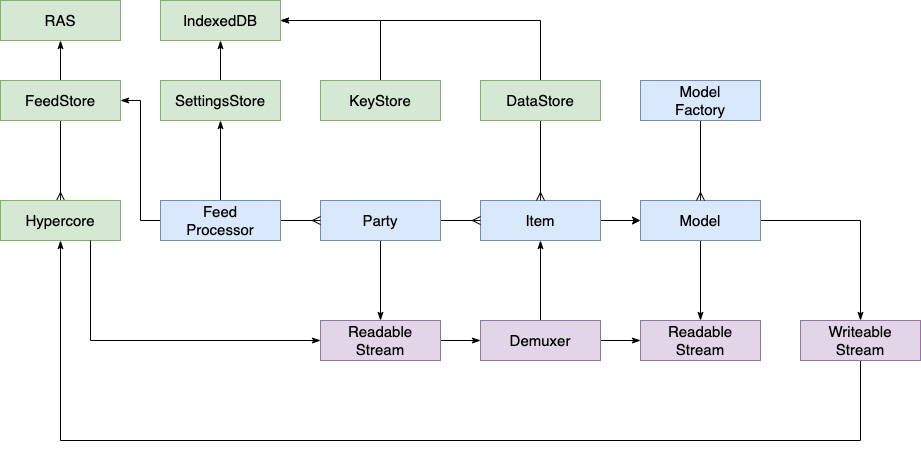

The diagram above was exported from draw.io. Its source (the exported page's mxGraphModel, read from the mxfile embedded in the PNG):
<mxGraphModel dx="1298" dy="811" grid="1" gridSize="10" guides="1" tooltips="1" connect="1" arrows="1" fold="1" page="1" pageScale="1" pageWidth="827" pageHeight="1169" math="0" shadow="0">
  <root>
    <mxCell id="WIyWlLk6GJQsqaUBKTNV-0" />
    <mxCell id="WIyWlLk6GJQsqaUBKTNV-1" parent="WIyWlLk6GJQsqaUBKTNV-0" />
    <mxCell id="ndyh8yOulcWy3pRTffh1-8" style="edgeStyle=orthogonalEdgeStyle;rounded=0;orthogonalLoop=1;jettySize=auto;html=1;exitX=1;exitY=0.5;exitDx=0;exitDy=0;fontFamily=Helvetica;fontSize=15;" edge="1" parent="WIyWlLk6GJQsqaUBKTNV-1" source="ndyh8yOulcWy3pRTffh1-0" target="ndyh8yOulcWy3pRTffh1-1">
      <mxGeometry relative="1" as="geometry" />
    </mxCell>
    <mxCell id="ndyh8yOulcWy3pRTffh1-0" value="Item" style="rounded=0;whiteSpace=wrap;html=1;fontSize=15;fontFamily=Helvetica;fillColor=#dae8fc;strokeColor=#6c8ebf;" vertex="1" parent="WIyWlLk6GJQsqaUBKTNV-1">
      <mxGeometry x="520" y="240" width="120" height="40" as="geometry" />
    </mxCell>
    <mxCell id="ndyh8yOulcWy3pRTffh1-14" style="edgeStyle=orthogonalEdgeStyle;rounded=0;orthogonalLoop=1;jettySize=auto;html=1;exitX=0.5;exitY=1;exitDx=0;exitDy=0;entryX=0.5;entryY=0;entryDx=0;entryDy=0;endArrow=classicThin;endFill=1;fontFamily=Helvetica;fontSize=15;" edge="1" parent="WIyWlLk6GJQsqaUBKTNV-1" source="ndyh8yOulcWy3pRTffh1-1" target="ndyh8yOulcWy3pRTffh1-2">
      <mxGeometry relative="1" as="geometry" />
    </mxCell>
    <mxCell id="ndyh8yOulcWy3pRTffh1-15" style="edgeStyle=orthogonalEdgeStyle;rounded=0;orthogonalLoop=1;jettySize=auto;html=1;exitX=1;exitY=0.5;exitDx=0;exitDy=0;endArrow=classicThin;endFill=1;fontFamily=Helvetica;fontSize=15;" edge="1" parent="WIyWlLk6GJQsqaUBKTNV-1" source="ndyh8yOulcWy3pRTffh1-1" target="ndyh8yOulcWy3pRTffh1-3">
      <mxGeometry relative="1" as="geometry" />
    </mxCell>
    <mxCell id="ndyh8yOulcWy3pRTffh1-1" value="Model" style="rounded=0;whiteSpace=wrap;html=1;fontSize=15;fontFamily=Helvetica;fillColor=#dae8fc;strokeColor=#6c8ebf;" vertex="1" parent="WIyWlLk6GJQsqaUBKTNV-1">
      <mxGeometry x="680" y="240" width="120" height="40" as="geometry" />
    </mxCell>
    <mxCell id="ndyh8yOulcWy3pRTffh1-2" value="Readable&lt;br style=&quot;font-size: 15px;&quot;&gt;Stream" style="rounded=0;whiteSpace=wrap;html=1;fontSize=15;fontFamily=Helvetica;fillColor=#e1d5e7;strokeColor=#9673a6;" vertex="1" parent="WIyWlLk6GJQsqaUBKTNV-1">
      <mxGeometry x="680" y="360" width="120" height="40" as="geometry" />
    </mxCell>
    <mxCell id="ndyh8yOulcWy3pRTffh1-37" style="edgeStyle=orthogonalEdgeStyle;rounded=0;orthogonalLoop=1;jettySize=auto;html=1;exitX=0.5;exitY=1;exitDx=0;exitDy=0;entryX=0.5;entryY=1;entryDx=0;entryDy=0;endArrow=classicThin;endFill=1;fontFamily=Helvetica;fontSize=15;" edge="1" parent="WIyWlLk6GJQsqaUBKTNV-1" source="ndyh8yOulcWy3pRTffh1-3" target="ndyh8yOulcWy3pRTffh1-35">
      <mxGeometry relative="1" as="geometry">
        <Array as="points">
          <mxPoint x="900" y="480" />
          <mxPoint x="100" y="480" />
        </Array>
      </mxGeometry>
    </mxCell>
    <mxCell id="ndyh8yOulcWy3pRTffh1-3" value="Writeable&lt;br style=&quot;font-size: 15px;&quot;&gt;Stream" style="rounded=0;whiteSpace=wrap;html=1;fontSize=15;fontFamily=Helvetica;fillColor=#e1d5e7;strokeColor=#9673a6;" vertex="1" parent="WIyWlLk6GJQsqaUBKTNV-1">
      <mxGeometry x="840" y="360" width="120" height="40" as="geometry" />
    </mxCell>
    <mxCell id="ndyh8yOulcWy3pRTffh1-9" style="edgeStyle=orthogonalEdgeStyle;rounded=0;orthogonalLoop=1;jettySize=auto;html=1;exitX=0.5;exitY=1;exitDx=0;exitDy=0;fontFamily=Helvetica;fontSize=15;endArrow=ERmany;endFill=0;" edge="1" parent="WIyWlLk6GJQsqaUBKTNV-1" source="ndyh8yOulcWy3pRTffh1-4" target="ndyh8yOulcWy3pRTffh1-1">
      <mxGeometry relative="1" as="geometry" />
    </mxCell>
    <mxCell id="ndyh8yOulcWy3pRTffh1-4" value="Model&lt;br style=&quot;font-size: 15px;&quot;&gt;Factory" style="rounded=0;whiteSpace=wrap;html=1;fontSize=15;fontFamily=Helvetica;fillColor=#dae8fc;strokeColor=#6c8ebf;" vertex="1" parent="WIyWlLk6GJQsqaUBKTNV-1">
      <mxGeometry x="680" y="120" width="120" height="40" as="geometry" />
    </mxCell>
    <mxCell id="ndyh8yOulcWy3pRTffh1-12" style="edgeStyle=orthogonalEdgeStyle;rounded=0;orthogonalLoop=1;jettySize=auto;html=1;exitX=1;exitY=0.5;exitDx=0;exitDy=0;endArrow=ERmany;endFill=0;fontFamily=Helvetica;fontSize=15;" edge="1" parent="WIyWlLk6GJQsqaUBKTNV-1" source="ndyh8yOulcWy3pRTffh1-5" target="ndyh8yOulcWy3pRTffh1-0">
      <mxGeometry relative="1" as="geometry" />
    </mxCell>
    <mxCell id="ndyh8yOulcWy3pRTffh1-13" style="edgeStyle=orthogonalEdgeStyle;rounded=0;orthogonalLoop=1;jettySize=auto;html=1;exitX=0.5;exitY=1;exitDx=0;exitDy=0;endArrow=classicThin;endFill=1;fontFamily=Helvetica;fontSize=15;" edge="1" parent="WIyWlLk6GJQsqaUBKTNV-1" source="ndyh8yOulcWy3pRTffh1-5" target="ndyh8yOulcWy3pRTffh1-11">
      <mxGeometry relative="1" as="geometry" />
    </mxCell>
    <mxCell id="ndyh8yOulcWy3pRTffh1-5" value="Party" style="rounded=0;whiteSpace=wrap;html=1;fontSize=15;fontFamily=Helvetica;fillColor=#dae8fc;strokeColor=#6c8ebf;" vertex="1" parent="WIyWlLk6GJQsqaUBKTNV-1">
      <mxGeometry x="360" y="240" width="120" height="40" as="geometry" />
    </mxCell>
    <mxCell id="ndyh8yOulcWy3pRTffh1-36" style="edgeStyle=orthogonalEdgeStyle;rounded=0;orthogonalLoop=1;jettySize=auto;html=1;exitX=0.5;exitY=1;exitDx=0;exitDy=0;entryX=0.5;entryY=0;entryDx=0;entryDy=0;endArrow=ERmany;endFill=0;fontFamily=Helvetica;fontSize=15;" edge="1" parent="WIyWlLk6GJQsqaUBKTNV-1" source="ndyh8yOulcWy3pRTffh1-10" target="ndyh8yOulcWy3pRTffh1-35">
      <mxGeometry relative="1" as="geometry" />
    </mxCell>
    <mxCell id="ndyh8yOulcWy3pRTffh1-51" style="edgeStyle=orthogonalEdgeStyle;rounded=0;orthogonalLoop=1;jettySize=auto;html=1;endArrow=classicThin;endFill=1;fontFamily=Helvetica;fontSize=15;" edge="1" parent="WIyWlLk6GJQsqaUBKTNV-1" source="ndyh8yOulcWy3pRTffh1-10" target="ndyh8yOulcWy3pRTffh1-50">
      <mxGeometry relative="1" as="geometry" />
    </mxCell>
    <mxCell id="ndyh8yOulcWy3pRTffh1-10" value="FeedStore" style="rounded=0;whiteSpace=wrap;html=1;fontSize=15;fontFamily=Helvetica;fillColor=#d5e8d4;strokeColor=#82b366;" vertex="1" parent="WIyWlLk6GJQsqaUBKTNV-1">
      <mxGeometry x="40" y="120" width="120" height="40" as="geometry" />
    </mxCell>
    <mxCell id="ndyh8yOulcWy3pRTffh1-20" style="edgeStyle=orthogonalEdgeStyle;rounded=0;orthogonalLoop=1;jettySize=auto;html=1;exitX=1;exitY=0.5;exitDx=0;exitDy=0;endArrow=classicThin;endFill=1;fontFamily=Helvetica;fontSize=15;" edge="1" parent="WIyWlLk6GJQsqaUBKTNV-1" source="ndyh8yOulcWy3pRTffh1-11" target="ndyh8yOulcWy3pRTffh1-19">
      <mxGeometry relative="1" as="geometry" />
    </mxCell>
    <mxCell id="ndyh8yOulcWy3pRTffh1-11" value="Readable&lt;br style=&quot;font-size: 15px;&quot;&gt;Stream" style="rounded=0;whiteSpace=wrap;html=1;fontSize=15;fontFamily=Helvetica;fillColor=#e1d5e7;strokeColor=#9673a6;" vertex="1" parent="WIyWlLk6GJQsqaUBKTNV-1">
      <mxGeometry x="360" y="360" width="120" height="40" as="geometry" />
    </mxCell>
    <mxCell id="ndyh8yOulcWy3pRTffh1-21" style="edgeStyle=orthogonalEdgeStyle;rounded=0;orthogonalLoop=1;jettySize=auto;html=1;exitX=1;exitY=0.5;exitDx=0;exitDy=0;endArrow=classicThin;endFill=1;fontFamily=Helvetica;fontSize=15;" edge="1" parent="WIyWlLk6GJQsqaUBKTNV-1" source="ndyh8yOulcWy3pRTffh1-19" target="ndyh8yOulcWy3pRTffh1-2">
      <mxGeometry relative="1" as="geometry" />
    </mxCell>
    <mxCell id="ndyh8yOulcWy3pRTffh1-24" style="edgeStyle=orthogonalEdgeStyle;rounded=0;orthogonalLoop=1;jettySize=auto;html=1;exitX=0.5;exitY=0;exitDx=0;exitDy=0;endArrow=classicThin;endFill=1;fontFamily=Helvetica;fontSize=15;" edge="1" parent="WIyWlLk6GJQsqaUBKTNV-1" source="ndyh8yOulcWy3pRTffh1-19" target="ndyh8yOulcWy3pRTffh1-0">
      <mxGeometry relative="1" as="geometry" />
    </mxCell>
    <mxCell id="ndyh8yOulcWy3pRTffh1-19" value="Demuxer" style="rounded=0;whiteSpace=wrap;html=1;fontSize=15;fontFamily=Helvetica;fillColor=#e1d5e7;strokeColor=#9673a6;" vertex="1" parent="WIyWlLk6GJQsqaUBKTNV-1">
      <mxGeometry x="520" y="360" width="120" height="40" as="geometry" />
    </mxCell>
    <mxCell id="ndyh8yOulcWy3pRTffh1-28" style="edgeStyle=orthogonalEdgeStyle;rounded=0;orthogonalLoop=1;jettySize=auto;html=1;exitX=0.5;exitY=1;exitDx=0;exitDy=0;endArrow=ERmany;endFill=0;fontFamily=Helvetica;fontSize=15;" edge="1" parent="WIyWlLk6GJQsqaUBKTNV-1" source="ndyh8yOulcWy3pRTffh1-26" target="ndyh8yOulcWy3pRTffh1-0">
      <mxGeometry relative="1" as="geometry" />
    </mxCell>
    <mxCell id="ndyh8yOulcWy3pRTffh1-33" style="edgeStyle=orthogonalEdgeStyle;rounded=0;orthogonalLoop=1;jettySize=auto;html=1;exitX=0.5;exitY=0;exitDx=0;exitDy=0;entryX=1;entryY=0.5;entryDx=0;entryDy=0;endArrow=classicThin;endFill=1;fontFamily=Helvetica;fontSize=15;" edge="1" parent="WIyWlLk6GJQsqaUBKTNV-1" source="ndyh8yOulcWy3pRTffh1-26" target="ndyh8yOulcWy3pRTffh1-30">
      <mxGeometry relative="1" as="geometry" />
    </mxCell>
    <mxCell id="ndyh8yOulcWy3pRTffh1-26" value="DataStore" style="rounded=0;whiteSpace=wrap;html=1;fontSize=15;fontFamily=Helvetica;fillColor=#d5e8d4;strokeColor=#82b366;" vertex="1" parent="WIyWlLk6GJQsqaUBKTNV-1">
      <mxGeometry x="520" y="120" width="120" height="40" as="geometry" />
    </mxCell>
    <mxCell id="ndyh8yOulcWy3pRTffh1-30" value="IndexedDB" style="rounded=0;whiteSpace=wrap;html=1;fontSize=15;fontFamily=Helvetica;fillColor=#d5e8d4;strokeColor=#82b366;" vertex="1" parent="WIyWlLk6GJQsqaUBKTNV-1">
      <mxGeometry x="200" y="40" width="120" height="40" as="geometry" />
    </mxCell>
    <mxCell id="ndyh8yOulcWy3pRTffh1-35" value="Hypercore" style="rounded=0;whiteSpace=wrap;html=1;fontSize=15;fontFamily=Helvetica;fillColor=#d5e8d4;strokeColor=#82b366;" vertex="1" parent="WIyWlLk6GJQsqaUBKTNV-1">
      <mxGeometry x="40" y="240" width="120" height="40" as="geometry" />
    </mxCell>
    <mxCell id="ndyh8yOulcWy3pRTffh1-39" style="edgeStyle=orthogonalEdgeStyle;rounded=0;orthogonalLoop=1;jettySize=auto;html=1;exitX=0;exitY=0.5;exitDx=0;exitDy=0;entryX=1;entryY=0.5;entryDx=0;entryDy=0;endArrow=classicThin;endFill=1;fontFamily=Helvetica;fontSize=15;" edge="1" parent="WIyWlLk6GJQsqaUBKTNV-1" source="ndyh8yOulcWy3pRTffh1-38" target="ndyh8yOulcWy3pRTffh1-10">
      <mxGeometry relative="1" as="geometry" />
    </mxCell>
    <mxCell id="ndyh8yOulcWy3pRTffh1-41" style="edgeStyle=orthogonalEdgeStyle;rounded=0;orthogonalLoop=1;jettySize=auto;html=1;exitX=1;exitY=0.5;exitDx=0;exitDy=0;endArrow=ERmany;endFill=0;fontFamily=Helvetica;fontSize=15;" edge="1" parent="WIyWlLk6GJQsqaUBKTNV-1" source="ndyh8yOulcWy3pRTffh1-38" target="ndyh8yOulcWy3pRTffh1-5">
      <mxGeometry relative="1" as="geometry" />
    </mxCell>
    <mxCell id="ndyh8yOulcWy3pRTffh1-42" style="edgeStyle=orthogonalEdgeStyle;rounded=0;orthogonalLoop=1;jettySize=auto;html=1;exitX=0.75;exitY=1;exitDx=0;exitDy=0;entryX=0;entryY=0.5;entryDx=0;entryDy=0;endArrow=classicThin;endFill=1;fontFamily=Helvetica;fontSize=15;" edge="1" parent="WIyWlLk6GJQsqaUBKTNV-1" source="ndyh8yOulcWy3pRTffh1-35" target="ndyh8yOulcWy3pRTffh1-11">
      <mxGeometry relative="1" as="geometry" />
    </mxCell>
    <mxCell id="ndyh8yOulcWy3pRTffh1-45" style="edgeStyle=orthogonalEdgeStyle;rounded=0;orthogonalLoop=1;jettySize=auto;html=1;exitX=0.5;exitY=0;exitDx=0;exitDy=0;endArrow=classicThin;endFill=1;fontFamily=Helvetica;fontSize=15;" edge="1" parent="WIyWlLk6GJQsqaUBKTNV-1" source="ndyh8yOulcWy3pRTffh1-38" target="ndyh8yOulcWy3pRTffh1-43">
      <mxGeometry relative="1" as="geometry" />
    </mxCell>
    <mxCell id="ndyh8yOulcWy3pRTffh1-38" value="Feed&lt;br&gt;Processor" style="rounded=0;whiteSpace=wrap;html=1;fontSize=15;fontFamily=Helvetica;fillColor=#dae8fc;strokeColor=#6c8ebf;" vertex="1" parent="WIyWlLk6GJQsqaUBKTNV-1">
      <mxGeometry x="200" y="240" width="120" height="40" as="geometry" />
    </mxCell>
    <mxCell id="ndyh8yOulcWy3pRTffh1-44" style="edgeStyle=orthogonalEdgeStyle;rounded=0;orthogonalLoop=1;jettySize=auto;html=1;exitX=0.5;exitY=0;exitDx=0;exitDy=0;endArrow=classicThin;endFill=1;fontFamily=Helvetica;fontSize=15;" edge="1" parent="WIyWlLk6GJQsqaUBKTNV-1" source="ndyh8yOulcWy3pRTffh1-43" target="ndyh8yOulcWy3pRTffh1-30">
      <mxGeometry relative="1" as="geometry" />
    </mxCell>
    <mxCell id="ndyh8yOulcWy3pRTffh1-43" value="SettingsStore" style="rounded=0;whiteSpace=wrap;html=1;fontSize=15;fontFamily=Helvetica;fillColor=#d5e8d4;strokeColor=#82b366;" vertex="1" parent="WIyWlLk6GJQsqaUBKTNV-1">
      <mxGeometry x="200" y="120" width="120" height="40" as="geometry" />
    </mxCell>
    <mxCell id="ndyh8yOulcWy3pRTffh1-49" style="edgeStyle=orthogonalEdgeStyle;rounded=0;orthogonalLoop=1;jettySize=auto;html=1;exitX=0.5;exitY=0;exitDx=0;exitDy=0;entryX=1;entryY=0.5;entryDx=0;entryDy=0;endArrow=classicThin;endFill=1;fontFamily=Helvetica;fontSize=15;" edge="1" parent="WIyWlLk6GJQsqaUBKTNV-1" source="ndyh8yOulcWy3pRTffh1-46" target="ndyh8yOulcWy3pRTffh1-30">
      <mxGeometry relative="1" as="geometry" />
    </mxCell>
    <mxCell id="ndyh8yOulcWy3pRTffh1-46" value="KeyStore" style="rounded=0;whiteSpace=wrap;html=1;fontSize=15;fontFamily=Helvetica;fillColor=#d5e8d4;strokeColor=#82b366;" vertex="1" parent="WIyWlLk6GJQsqaUBKTNV-1">
      <mxGeometry x="360" y="120" width="120" height="40" as="geometry" />
    </mxCell>
    <mxCell id="ndyh8yOulcWy3pRTffh1-50" value="RAS" style="rounded=0;whiteSpace=wrap;html=1;fontSize=15;fontFamily=Helvetica;fillColor=#d5e8d4;strokeColor=#82b366;" vertex="1" parent="WIyWlLk6GJQsqaUBKTNV-1">
      <mxGeometry x="40" y="40" width="120" height="40" as="geometry" />
    </mxCell>
  </root>
</mxGraphModel>